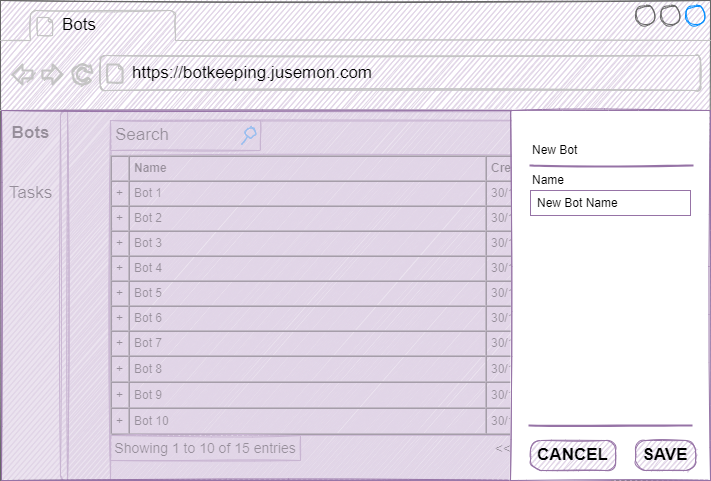

The diagram above was exported from draw.io. Its source (the exported page's mxGraphModel, read from the mxfile embedded in the PNG):
<mxGraphModel dx="1005" dy="522" grid="1" gridSize="10" guides="1" tooltips="1" connect="1" arrows="1" fold="1" page="1" pageScale="1" pageWidth="1000" pageHeight="700" math="0" shadow="0">
  <root>
    <mxCell id="01zwjvnkr9VjAdQ_HWe5-0" />
    <mxCell id="01zwjvnkr9VjAdQ_HWe5-1" parent="01zwjvnkr9VjAdQ_HWe5-0" />
    <mxCell id="01zwjvnkr9VjAdQ_HWe5-2" value="" style="strokeWidth=1;shadow=0;dashed=0;align=center;html=1;shape=mxgraph.mockup.containers.browserWindow;rSize=0;strokeColor=none;strokeColor2=#008cff;strokeColor3=#c4c4c4;mainText=,;recursiveResize=0;sketch=1;fontSize=17;fillColor=default;fontColor=#000000;fontStyle=0;labelBackgroundColor=none;" vertex="1" parent="01zwjvnkr9VjAdQ_HWe5-1">
      <mxGeometry x="145" y="110" width="710" height="480" as="geometry" />
    </mxCell>
    <mxCell id="01zwjvnkr9VjAdQ_HWe5-3" value="Page 1" style="strokeWidth=1;shadow=0;dashed=0;align=center;html=1;shape=mxgraph.mockup.containers.anchor;fontSize=17;fontColor=#666666;align=left;sketch=1;" vertex="1" parent="01zwjvnkr9VjAdQ_HWe5-2">
      <mxGeometry x="60" y="12" width="110" height="26" as="geometry" />
    </mxCell>
    <mxCell id="01zwjvnkr9VjAdQ_HWe5-4" value="https://botkeeping.jusemon.com" style="strokeWidth=1;shadow=0;dashed=0;align=center;html=1;shape=mxgraph.mockup.containers.anchor;rSize=0;fontSize=17;fontColor=#666666;align=left;sketch=1;" vertex="1" parent="01zwjvnkr9VjAdQ_HWe5-2">
      <mxGeometry x="130" y="60" width="250" height="26" as="geometry" />
    </mxCell>
    <mxCell id="01zwjvnkr9VjAdQ_HWe5-5" value="" style="strokeWidth=1;shadow=0;dashed=0;align=center;html=1;shape=mxgraph.mockup.containers.marginRect2;rectMarginLeft=67;strokeColor=none;gradientColor=none;sketch=1;fontSize=17;fillColor=none;fontColor=#000000;fontStyle=0;labelBackgroundColor=none;" vertex="1" parent="01zwjvnkr9VjAdQ_HWe5-2">
      <mxGeometry y="110" width="710" height="370" as="geometry" />
    </mxCell>
    <mxCell id="01zwjvnkr9VjAdQ_HWe5-6" value="Bots" style="strokeColor=#6c8ebf;fillColor=#DAE8FC;strokeWidth=1;shadow=0;dashed=0;align=center;html=1;shape=mxgraph.mockup.containers.rrect;rSize=0;fontSize=17;sketch=1;fontStyle=1" vertex="1" parent="01zwjvnkr9VjAdQ_HWe5-5">
      <mxGeometry width="60" height="25" relative="1" as="geometry">
        <mxPoint y="10" as="offset" />
      </mxGeometry>
    </mxCell>
    <mxCell id="01zwjvnkr9VjAdQ_HWe5-7" value="Tab 2" style="strokeWidth=1;shadow=0;dashed=0;align=center;html=1;shape=mxgraph.mockup.containers.rrect;rSize=0;fontSize=17;fontColor=#ffffff;strokeColor=#008cff;fillColor=#008cff;sketch=1;" vertex="1" parent="01zwjvnkr9VjAdQ_HWe5-5">
      <mxGeometry width="60" height="25" relative="1" as="geometry">
        <mxPoint y="40" as="offset" />
      </mxGeometry>
    </mxCell>
    <mxCell id="01zwjvnkr9VjAdQ_HWe5-8" value="Tasks" style="strokeColor=inherit;fillColor=inherit;gradientColor=inherit;strokeWidth=1;shadow=0;dashed=0;align=center;html=1;shape=mxgraph.mockup.containers.rrect;rSize=0;fontSize=17;fontColor=#666666;sketch=1;" vertex="1" parent="01zwjvnkr9VjAdQ_HWe5-5">
      <mxGeometry width="60" height="25" relative="1" as="geometry">
        <mxPoint y="70" as="offset" />
      </mxGeometry>
    </mxCell>
    <mxCell id="01zwjvnkr9VjAdQ_HWe5-9" value="" style="strokeWidth=1;shadow=0;dashed=0;align=center;html=1;shape=mxgraph.mockup.containers.leftButton;rSize=5;strokeColor=#008cff;fillColor=#008cff;resizeHeight=1;movable=0;deletable=0;sketch=1;" vertex="1" parent="01zwjvnkr9VjAdQ_HWe5-5">
      <mxGeometry width="7" height="369.99999999999994" relative="1" as="geometry">
        <mxPoint x="60" as="offset" />
      </mxGeometry>
    </mxCell>
    <mxCell id="7Y9KXDLDfNawMzSG7Ktm-0" value="" style="group" vertex="1" connectable="0" parent="01zwjvnkr9VjAdQ_HWe5-5">
      <mxGeometry x="110" y="10" width="500" height="340" as="geometry" />
    </mxCell>
    <mxCell id="01zwjvnkr9VjAdQ_HWe5-10" value="&lt;table cellpadding=&quot;4&quot; cellspacing=&quot;0&quot; border=&quot;1&quot; style=&quot;font-size: 1em ; width: 100% ; height: 100%&quot;&gt;&lt;tbody&gt;&lt;tr&gt;&lt;td&gt;&lt;br&gt;&lt;/td&gt;&lt;th&gt;Name&lt;span style=&quot;white-space: pre&quot;&gt;&#09;&lt;/span&gt;&lt;span style=&quot;white-space: pre&quot;&gt;&#09;&lt;/span&gt;&lt;span style=&quot;white-space: pre&quot;&gt;&#09;&lt;/span&gt;&lt;span style=&quot;white-space: pre&quot;&gt;&#09;&lt;/span&gt;&lt;span style=&quot;white-space: pre&quot;&gt;&#09;&lt;/span&gt;&lt;span style=&quot;white-space: pre&quot;&gt;&#09;&lt;/span&gt;&lt;span&gt;&#09;&lt;/span&gt;&lt;span&gt;&#09;&lt;span&gt;&#09;&lt;/span&gt;&lt;span&gt;&#09;&lt;/span&gt;&lt;span&gt;&#09;&lt;/span&gt;&lt;/span&gt;&lt;/th&gt;&lt;th&gt;Created At&lt;span&gt;&#09;&lt;/span&gt;&lt;span&gt;&#09;&lt;/span&gt;&lt;span&gt;&#09;&lt;/span&gt;&lt;span&gt;&#09;&lt;/span&gt;&lt;span&gt;&#09;&lt;/span&gt;&lt;span&gt;&#09;&lt;/span&gt;&lt;span&gt;&#09;&lt;/span&gt;&lt;span&gt;&#09;&lt;/span&gt;&lt;/th&gt;&lt;/tr&gt;&lt;tr&gt;&lt;td&gt;+&lt;/td&gt;&lt;td&gt;Bot 1&lt;/td&gt;&lt;td&gt;30/12/2022 10:00 AM&lt;/td&gt;&lt;/tr&gt;&lt;tr&gt;&lt;td&gt;+&lt;/td&gt;&lt;td&gt;Bot 2&lt;/td&gt;&lt;td&gt;30/12/2022 11:00 AM&lt;br&gt;&lt;/td&gt;&lt;/tr&gt;&lt;tr&gt;&lt;td&gt;+&lt;/td&gt;&lt;td&gt;Bot 3&lt;/td&gt;&lt;td&gt;30/12/2022 12:00 PM&lt;br&gt;&lt;/td&gt;&lt;/tr&gt;&lt;tr&gt;&lt;td&gt;+&lt;/td&gt;&lt;td&gt;Bot 4&lt;/td&gt;&lt;td&gt;30/12/2022 01:00 PM&lt;/td&gt;&lt;/tr&gt;&lt;tr&gt;&lt;td&gt;+&lt;/td&gt;&lt;td&gt;Bot 5&lt;/td&gt;&lt;td&gt;30/12/2022 02:00 PM&lt;/td&gt;&lt;/tr&gt;&lt;tr&gt;&lt;td&gt;+&lt;/td&gt;&lt;td&gt;Bot 6&lt;/td&gt;&lt;td&gt;30/12/2022 03:00 PM&lt;/td&gt;&lt;/tr&gt;&lt;tr&gt;&lt;td&gt;+&lt;/td&gt;&lt;td&gt;Bot 7&lt;/td&gt;&lt;td&gt;30/12/2022 04:00 PM&lt;/td&gt;&lt;/tr&gt;&lt;tr&gt;&lt;td&gt;+&lt;/td&gt;&lt;td&gt;Bot 8&lt;/td&gt;&lt;td&gt;30/12/2022 05:00 PM&lt;/td&gt;&lt;/tr&gt;&lt;tr&gt;&lt;td&gt;+&lt;/td&gt;&lt;td&gt;Bot 9&lt;/td&gt;&lt;td&gt;30/12/2022 06:00 PM&lt;/td&gt;&lt;/tr&gt;&lt;tr&gt;&lt;td&gt;+&lt;/td&gt;&lt;td&gt;Bot 10&lt;/td&gt;&lt;td&gt;30/12/2022 07:00 PM&lt;br&gt;&lt;/td&gt;&lt;/tr&gt;&lt;/tbody&gt;&lt;/table&gt; " style="verticalAlign=top;align=left;overflow=fill;fontSize=12;fontFamily=Helvetica;html=1;sketch=1;fillColor=#DAE8FC;" vertex="1" parent="7Y9KXDLDfNawMzSG7Ktm-0">
      <mxGeometry y="35" width="500" height="280" as="geometry" />
    </mxCell>
    <mxCell id="01zwjvnkr9VjAdQ_HWe5-11" value="&lt;font color=&quot;#000000&quot;&gt;New&lt;/font&gt;" style="strokeWidth=1;shadow=0;dashed=0;align=center;html=1;shape=mxgraph.mockup.buttons.button;strokeColor=#666666;fontColor=#ffffff;mainText=;buttonStyle=round;fontSize=17;fontStyle=1;fillColor=#008cff;whiteSpace=wrap;labelBackgroundColor=none;sketch=1;" vertex="1" parent="7Y9KXDLDfNawMzSG7Ktm-0">
      <mxGeometry x="460" width="40" height="30" as="geometry" />
    </mxCell>
    <mxCell id="01zwjvnkr9VjAdQ_HWe5-12" value="Search" style="strokeWidth=1;shadow=0;dashed=0;align=center;html=1;shape=mxgraph.mockup.forms.searchBox;strokeColor=#999999;mainText=;strokeColor2=#008cff;fontColor=#666666;fontSize=17;align=left;spacingLeft=3;labelBackgroundColor=none;sketch=1;fillColor=#DAE8FC;" vertex="1" parent="7Y9KXDLDfNawMzSG7Ktm-0">
      <mxGeometry width="150" height="30" as="geometry" />
    </mxCell>
    <mxCell id="01zwjvnkr9VjAdQ_HWe5-13" value="&lt;font style=&quot;font-size: 14px;&quot;&gt;&amp;lt;&amp;lt;&amp;nbsp; &amp;lt;&amp;nbsp; 1 2 3&amp;nbsp; &amp;gt;&amp;nbsp; &amp;gt;&amp;gt;&lt;/font&gt;" style="strokeWidth=1;shadow=0;dashed=0;align=center;html=1;shape=mxgraph.mockup.navigation.pagination;linkText=;fontSize=14;fontColor=#000000;fontStyle=0;labelBackgroundColor=none;sketch=1;fillColor=none;strokeColor=none;verticalAlign=middle;" vertex="1" parent="7Y9KXDLDfNawMzSG7Ktm-0">
      <mxGeometry x="380" y="315" width="120" height="25" as="geometry" />
    </mxCell>
    <mxCell id="01zwjvnkr9VjAdQ_HWe5-14" value="Showing 1 to 10 of 15 entries" style="text;html=1;strokeColor=none;fillColor=none;align=center;verticalAlign=middle;whiteSpace=wrap;rounded=0;shadow=0;labelBackgroundColor=none;sketch=1;fillWeight=-1;hachureGap=-1;jiggle=1;fillStyle=auto;sketchStyle=rough;fontColor=#000000;fontSize=14;" vertex="1" parent="7Y9KXDLDfNawMzSG7Ktm-0">
      <mxGeometry y="315" width="190" height="25" as="geometry" />
    </mxCell>
    <mxCell id="y_TiN9v_kQX8mPRR2go3-2" value="" style="rounded=0;whiteSpace=wrap;html=1;shadow=0;labelBackgroundColor=none;sketch=1;fillWeight=-1;hachureGap=-1;jiggle=1;fillStyle=solid;sketchStyle=rough;fontSize=14;fontColor=#00000000;strokeColor=none;fillColor=#AAAAAAAA;gradientColor=none;glass=0;" vertex="1" parent="01zwjvnkr9VjAdQ_HWe5-5">
      <mxGeometry width="540" height="370" as="geometry" />
    </mxCell>
    <mxCell id="y_TiN9v_kQX8mPRR2go3-3" value="" style="rounded=0;whiteSpace=wrap;html=1;shadow=0;glass=0;labelBackgroundColor=none;sketch=1;fillWeight=-1;hachureGap=-1;jiggle=1;fillStyle=solid;sketchStyle=rough;fontSize=14;fontColor=#000000;strokeColor=default;fillColor=#FFFFFF;gradientColor=none;" vertex="1" parent="01zwjvnkr9VjAdQ_HWe5-5">
      <mxGeometry x="540" width="170" height="370" as="geometry" />
    </mxCell>
  </root>
</mxGraphModel>